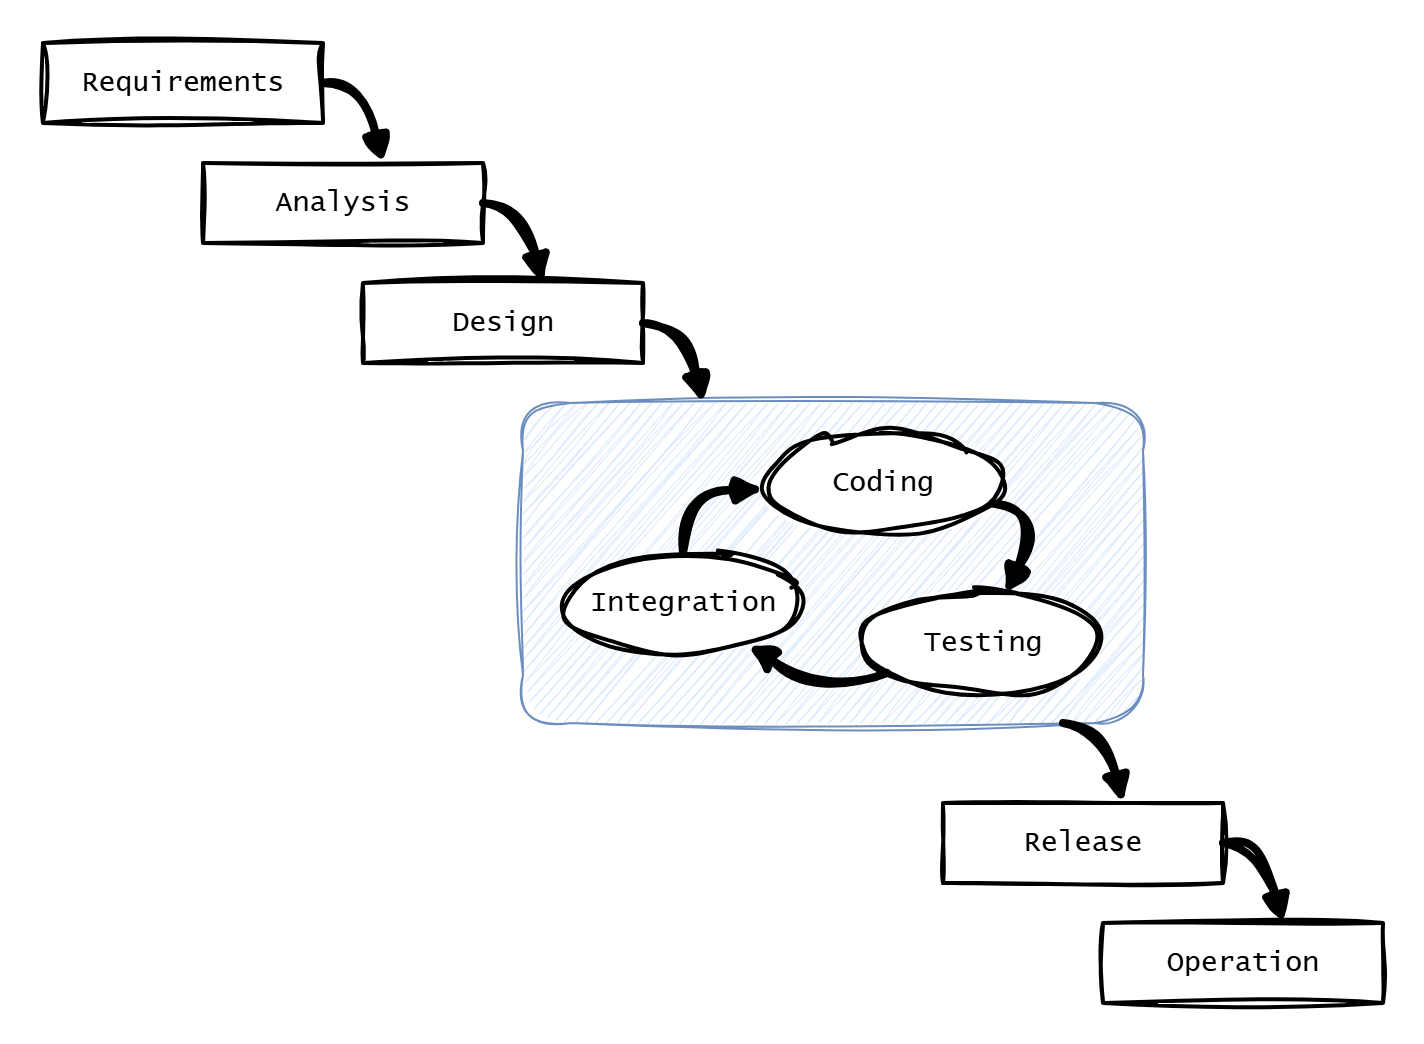

The diagram above was exported from draw.io. Its source (the exported page's mxGraphModel, read from the mxfile embedded in the PNG):
<mxGraphModel dx="1042" dy="834" grid="1" gridSize="10" guides="1" tooltips="1" connect="1" arrows="1" fold="1" page="1" pageScale="1" pageWidth="827" pageHeight="1169" math="0" shadow="0">
  <root>
    <mxCell id="0" />
    <mxCell id="1" parent="0" />
    <mxCell id="5ACilw-s2pzUVYpzY-Y--3" value="" style="rounded=1;whiteSpace=wrap;html=1;fillColor=#dae8fc;strokeColor=#6c8ebf;sketch=1;curveFitting=1;jiggle=2;" parent="1" vertex="1">
      <mxGeometry x="280" y="220" width="310" height="160" as="geometry" />
    </mxCell>
    <mxCell id="hrBbRlhsaCcnHXH5dRRE-1" value="&lt;span&gt;Requirements&lt;/span&gt;" style="rounded=0;whiteSpace=wrap;html=1;fontStyle=0;fontFamily=Lucida Console;fontSize=14;strokeWidth=2;miterlimit=4;shadow=0;sketch=1;curveFitting=1;jiggle=2;" parent="1" vertex="1">
      <mxGeometry x="40" y="40" width="140" height="40" as="geometry" />
    </mxCell>
    <mxCell id="hrBbRlhsaCcnHXH5dRRE-2" value="&lt;span&gt;Analysis&lt;/span&gt;" style="rounded=0;whiteSpace=wrap;html=1;fontStyle=0;fontFamily=Lucida Console;fontSize=14;strokeWidth=2;sketch=1;curveFitting=1;jiggle=2;" parent="1" vertex="1">
      <mxGeometry x="120" y="100" width="140" height="40" as="geometry" />
    </mxCell>
    <mxCell id="hrBbRlhsaCcnHXH5dRRE-4" value="&lt;span&gt;Design&lt;/span&gt;" style="rounded=0;whiteSpace=wrap;html=1;fontStyle=0;fontFamily=Lucida Console;fontSize=14;strokeWidth=2;sketch=1;curveFitting=1;jiggle=2;" parent="1" vertex="1">
      <mxGeometry x="200" y="160" width="140" height="40" as="geometry" />
    </mxCell>
    <mxCell id="hrBbRlhsaCcnHXH5dRRE-7" value="&lt;span&gt;Release&lt;/span&gt;" style="rounded=0;whiteSpace=wrap;html=1;fontStyle=0;fontFamily=Lucida Console;fontSize=14;strokeWidth=2;sketch=1;curveFitting=1;jiggle=2;" parent="1" vertex="1">
      <mxGeometry x="490" y="420" width="140" height="40" as="geometry" />
    </mxCell>
    <mxCell id="hrBbRlhsaCcnHXH5dRRE-8" value="&lt;span&gt;Operation&lt;/span&gt;" style="rounded=0;whiteSpace=wrap;html=1;fontStyle=0;fontFamily=Lucida Console;fontSize=14;strokeWidth=2;sketch=1;curveFitting=1;jiggle=2;" parent="1" vertex="1">
      <mxGeometry x="570" y="480" width="140" height="40" as="geometry" />
    </mxCell>
    <mxCell id="hrBbRlhsaCcnHXH5dRRE-18" value="" style="curved=1;endArrow=block;html=1;rounded=0;exitX=1;exitY=0.5;exitDx=0;exitDy=0;strokeWidth=4;endFill=1;entryX=0.643;entryY=0;entryDx=0;entryDy=0;entryPerimeter=0;sketch=1;curveFitting=1;jiggle=2;" parent="1" source="hrBbRlhsaCcnHXH5dRRE-1" target="hrBbRlhsaCcnHXH5dRRE-2" edge="1">
      <mxGeometry width="50" height="50" relative="1" as="geometry">
        <mxPoint x="330" y="100" as="sourcePoint" />
        <mxPoint x="380" y="50" as="targetPoint" />
        <Array as="points">
          <mxPoint x="200" y="60" />
        </Array>
      </mxGeometry>
    </mxCell>
    <mxCell id="hrBbRlhsaCcnHXH5dRRE-19" value="" style="curved=1;endArrow=block;html=1;rounded=0;exitX=1;exitY=0.5;exitDx=0;exitDy=0;strokeWidth=4;endFill=1;entryX=0.643;entryY=0;entryDx=0;entryDy=0;entryPerimeter=0;sketch=1;curveFitting=1;jiggle=2;" parent="1" edge="1">
      <mxGeometry width="50" height="50" relative="1" as="geometry">
        <mxPoint x="260" y="120" as="sourcePoint" />
        <mxPoint x="290" y="160" as="targetPoint" />
        <Array as="points">
          <mxPoint x="280" y="120" />
        </Array>
      </mxGeometry>
    </mxCell>
    <mxCell id="hrBbRlhsaCcnHXH5dRRE-20" value="" style="curved=1;endArrow=block;html=1;rounded=0;exitX=1;exitY=0.5;exitDx=0;exitDy=0;strokeWidth=4;endFill=1;entryX=0.643;entryY=0;entryDx=0;entryDy=0;entryPerimeter=0;sketch=1;curveFitting=1;jiggle=2;" parent="1" edge="1">
      <mxGeometry width="50" height="50" relative="1" as="geometry">
        <mxPoint x="340" y="180" as="sourcePoint" />
        <mxPoint x="370" y="220" as="targetPoint" />
        <Array as="points">
          <mxPoint x="360" y="180" />
        </Array>
      </mxGeometry>
    </mxCell>
    <mxCell id="hrBbRlhsaCcnHXH5dRRE-22" value="" style="curved=1;endArrow=block;html=1;rounded=0;exitX=1;exitY=0.5;exitDx=0;exitDy=0;strokeWidth=4;endFill=1;entryX=0.643;entryY=0;entryDx=0;entryDy=0;entryPerimeter=0;sketch=1;curveFitting=1;jiggle=2;" parent="1" edge="1">
      <mxGeometry width="50" height="50" relative="1" as="geometry">
        <mxPoint x="550" y="380" as="sourcePoint" />
        <mxPoint x="580" y="420" as="targetPoint" />
        <Array as="points">
          <mxPoint x="570" y="380" />
        </Array>
      </mxGeometry>
    </mxCell>
    <mxCell id="hrBbRlhsaCcnHXH5dRRE-23" value="" style="curved=1;endArrow=block;html=1;rounded=0;exitX=1;exitY=0.5;exitDx=0;exitDy=0;strokeWidth=4;endFill=1;entryX=0.643;entryY=0;entryDx=0;entryDy=0;entryPerimeter=0;sketch=1;curveFitting=1;jiggle=2;" parent="1" edge="1">
      <mxGeometry width="50" height="50" relative="1" as="geometry">
        <mxPoint x="630" y="440" as="sourcePoint" />
        <mxPoint x="660" y="480" as="targetPoint" />
        <Array as="points">
          <mxPoint x="650" y="440" />
        </Array>
      </mxGeometry>
    </mxCell>
    <mxCell id="Mq9I9TQuFpbFucoD6HDy-1" value="&lt;span style=&quot;font-family: &amp;quot;Lucida Console&amp;quot;; font-size: 14px;&quot;&gt;Coding&lt;/span&gt;" style="ellipse;whiteSpace=wrap;html=1;strokeWidth=2;sketch=1;curveFitting=1;jiggle=2;" parent="1" vertex="1">
      <mxGeometry x="400" y="235" width="120" height="50" as="geometry" />
    </mxCell>
    <mxCell id="Mq9I9TQuFpbFucoD6HDy-2" value="&lt;span style=&quot;font-family: &amp;quot;Lucida Console&amp;quot;; font-size: 14px;&quot;&gt;Testing&lt;/span&gt;" style="ellipse;whiteSpace=wrap;html=1;strokeWidth=2;sketch=1;curveFitting=1;jiggle=2;" parent="1" vertex="1">
      <mxGeometry x="450" y="315" width="120" height="50" as="geometry" />
    </mxCell>
    <mxCell id="Mq9I9TQuFpbFucoD6HDy-3" value="&lt;span style=&quot;font-family: &amp;quot;Lucida Console&amp;quot;; font-size: 14px;&quot;&gt;Integration&lt;/span&gt;" style="ellipse;whiteSpace=wrap;html=1;strokeWidth=2;sketch=1;curveFitting=1;jiggle=2;" parent="1" vertex="1">
      <mxGeometry x="300" y="295" width="120" height="50" as="geometry" />
    </mxCell>
    <mxCell id="Mq9I9TQuFpbFucoD6HDy-4" value="" style="curved=1;endArrow=block;html=1;rounded=0;strokeWidth=4;endFill=1;sketch=1;curveFitting=1;jiggle=2;" parent="1" source="Mq9I9TQuFpbFucoD6HDy-1" target="Mq9I9TQuFpbFucoD6HDy-2" edge="1">
      <mxGeometry width="50" height="50" relative="1" as="geometry">
        <mxPoint x="520" y="275" as="sourcePoint" />
        <mxPoint x="550" y="315" as="targetPoint" />
        <Array as="points">
          <mxPoint x="540" y="275" />
        </Array>
      </mxGeometry>
    </mxCell>
    <mxCell id="Mq9I9TQuFpbFucoD6HDy-5" value="" style="curved=1;endArrow=block;html=1;rounded=0;strokeWidth=4;endFill=1;sketch=1;curveFitting=1;jiggle=2;" parent="1" source="Mq9I9TQuFpbFucoD6HDy-2" target="Mq9I9TQuFpbFucoD6HDy-3" edge="1">
      <mxGeometry width="50" height="50" relative="1" as="geometry">
        <mxPoint x="410" y="365" as="sourcePoint" />
        <mxPoint x="440" y="405" as="targetPoint" />
        <Array as="points">
          <mxPoint x="430" y="365" />
        </Array>
      </mxGeometry>
    </mxCell>
    <mxCell id="Mq9I9TQuFpbFucoD6HDy-6" value="" style="curved=1;endArrow=block;html=1;rounded=0;strokeWidth=4;endFill=1;sketch=1;curveFitting=1;jiggle=2;" parent="1" source="Mq9I9TQuFpbFucoD6HDy-3" target="Mq9I9TQuFpbFucoD6HDy-1" edge="1">
      <mxGeometry width="50" height="50" relative="1" as="geometry">
        <mxPoint x="320" y="240" as="sourcePoint" />
        <mxPoint x="350" y="280" as="targetPoint" />
        <Array as="points">
          <mxPoint x="360" y="265" />
        </Array>
      </mxGeometry>
    </mxCell>
  </root>
</mxGraphModel>